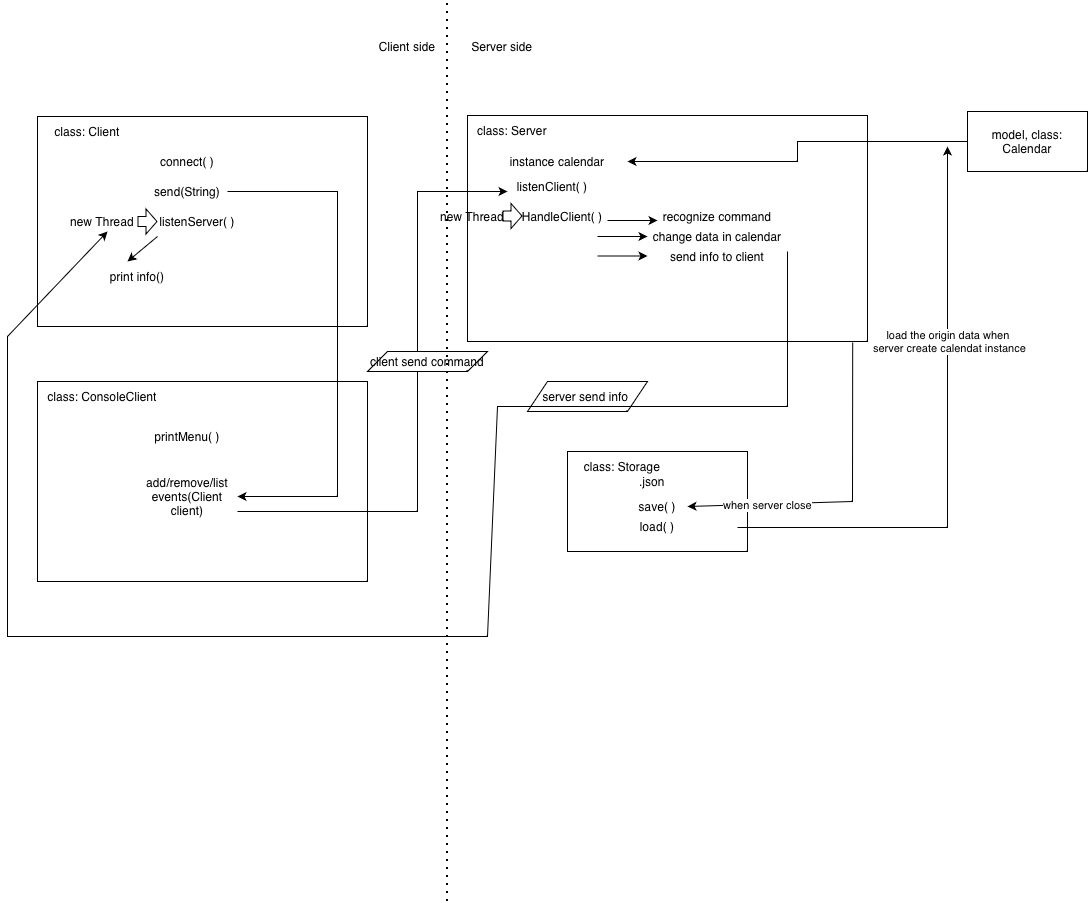

The diagram above was exported from draw.io. Its source (the exported page's mxGraphModel, read from the mxfile embedded in the PNG):
<mxGraphModel dx="1308" dy="1981" grid="1" gridSize="10" guides="1" tooltips="1" connect="1" arrows="1" fold="1" page="1" pageScale="1" pageWidth="850" pageHeight="1100" math="0" shadow="0">
  <root>
    <mxCell id="0" />
    <mxCell id="1" parent="0" />
    <mxCell id="C_nFG4aY2aDsu2-HpQ80-1" parent="1" style="rounded=0;whiteSpace=wrap;html=1;" value="" vertex="1">
      <mxGeometry height="210" width="330" x="70" y="85" as="geometry" />
    </mxCell>
    <mxCell id="C_nFG4aY2aDsu2-HpQ80-3" parent="1" style="text;html=1;whiteSpace=wrap;strokeColor=none;fillColor=none;align=center;verticalAlign=middle;rounded=0;" value="class: Client" vertex="1">
      <mxGeometry height="30" width="80" x="80" y="85" as="geometry" />
    </mxCell>
    <mxCell id="C_nFG4aY2aDsu2-HpQ80-4" parent="1" style="text;html=1;whiteSpace=wrap;strokeColor=none;fillColor=none;align=center;verticalAlign=middle;rounded=0;" value="connect( )" vertex="1">
      <mxGeometry height="30" width="60" x="190" y="115" as="geometry" />
    </mxCell>
    <mxCell id="C_nFG4aY2aDsu2-HpQ80-5" parent="1" style="text;html=1;whiteSpace=wrap;strokeColor=none;fillColor=none;align=center;verticalAlign=middle;rounded=0;" value="send(String)" vertex="1">
      <mxGeometry height="30" width="60" x="190" y="145" as="geometry" />
    </mxCell>
    <mxCell id="C_nFG4aY2aDsu2-HpQ80-6" parent="1" style="text;html=1;whiteSpace=wrap;strokeColor=none;fillColor=none;align=center;verticalAlign=middle;rounded=0;" value="listenServer( )" vertex="1">
      <mxGeometry height="30" width="80" x="190" y="175" as="geometry" />
    </mxCell>
    <mxCell id="C_nFG4aY2aDsu2-HpQ80-8" edge="1" parent="1" style="shape=flexArrow;endArrow=classic;html=1;rounded=0;endWidth=14;endSize=3.33;" value="">
      <mxGeometry height="50" relative="1" width="50" as="geometry">
        <mxPoint x="170" y="190" as="sourcePoint" />
        <mxPoint x="190" y="190" as="targetPoint" />
      </mxGeometry>
    </mxCell>
    <mxCell id="C_nFG4aY2aDsu2-HpQ80-9" parent="1" style="text;html=1;whiteSpace=wrap;strokeColor=none;fillColor=none;align=center;verticalAlign=middle;rounded=0;" value="new Thread" vertex="1">
      <mxGeometry height="30" width="90" x="90" y="175" as="geometry" />
    </mxCell>
    <mxCell id="C_nFG4aY2aDsu2-HpQ80-11" parent="1" style="rounded=0;whiteSpace=wrap;html=1;" value="" vertex="1">
      <mxGeometry height="200" width="330" x="70" y="350" as="geometry" />
    </mxCell>
    <mxCell id="C_nFG4aY2aDsu2-HpQ80-12" parent="1" style="text;html=1;whiteSpace=wrap;strokeColor=none;fillColor=none;align=center;verticalAlign=middle;rounded=0;" value="class: ConsoleClient" vertex="1">
      <mxGeometry height="30" width="130" x="70" y="350" as="geometry" />
    </mxCell>
    <mxCell id="C_nFG4aY2aDsu2-HpQ80-13" parent="1" style="text;html=1;whiteSpace=wrap;strokeColor=none;fillColor=none;align=center;verticalAlign=middle;rounded=0;" value="printMenu( )" vertex="1">
      <mxGeometry height="30" width="80" x="180" y="390" as="geometry" />
    </mxCell>
    <mxCell id="C_nFG4aY2aDsu2-HpQ80-14" parent="1" style="text;html=1;whiteSpace=wrap;strokeColor=none;fillColor=none;align=center;verticalAlign=middle;rounded=0;" value="add/remove/list events(Client client)" vertex="1">
      <mxGeometry height="30" width="100" x="170" y="450" as="geometry" />
    </mxCell>
    <mxCell id="C_nFG4aY2aDsu2-HpQ80-15" edge="1" parent="1" style="endArrow=classic;html=1;rounded=0;" value="">
      <mxGeometry height="50" relative="1" width="50" as="geometry">
        <Array as="points">
          <mxPoint x="370" y="160" />
          <mxPoint x="370" y="310" />
          <mxPoint x="370" y="465" />
        </Array>
        <mxPoint x="260" y="160" as="sourcePoint" />
        <mxPoint x="270" y="465" as="targetPoint" />
      </mxGeometry>
    </mxCell>
    <mxCell id="C_nFG4aY2aDsu2-HpQ80-17" parent="1" style="rounded=0;whiteSpace=wrap;html=1;" value="" vertex="1">
      <mxGeometry height="226" width="400" x="500" y="84" as="geometry" />
    </mxCell>
    <mxCell id="C_nFG4aY2aDsu2-HpQ80-18" parent="1" style="text;html=1;whiteSpace=wrap;strokeColor=none;fillColor=none;align=center;verticalAlign=middle;rounded=0;" value="class: Server" vertex="1">
      <mxGeometry height="30" width="90" x="500" y="84" as="geometry" />
    </mxCell>
    <mxCell id="C_nFG4aY2aDsu2-HpQ80-23" edge="1" parent="1" source="C_nFG4aY2aDsu2-HpQ80-19" style="edgeStyle=orthogonalEdgeStyle;rounded=0;orthogonalLoop=1;jettySize=auto;html=1;exitX=0;exitY=0.5;exitDx=0;exitDy=0;" target="C_nFG4aY2aDsu2-HpQ80-21">
      <mxGeometry relative="1" as="geometry" />
    </mxCell>
    <mxCell id="C_nFG4aY2aDsu2-HpQ80-19" parent="1" style="rounded=0;whiteSpace=wrap;html=1;" value="model, class: Calendar" vertex="1">
      <mxGeometry height="60" width="120" x="1000" y="80" as="geometry" />
    </mxCell>
    <mxCell id="C_nFG4aY2aDsu2-HpQ80-21" parent="1" style="text;html=1;whiteSpace=wrap;strokeColor=none;fillColor=none;align=center;verticalAlign=middle;rounded=0;" value="instance calendar" vertex="1">
      <mxGeometry height="30" width="140" x="520" y="115" as="geometry" />
    </mxCell>
    <mxCell id="C_nFG4aY2aDsu2-HpQ80-24" parent="1" style="text;html=1;whiteSpace=wrap;strokeColor=none;fillColor=none;align=center;verticalAlign=middle;rounded=0;" value="listenClient( )" vertex="1">
      <mxGeometry height="30" width="90" x="540" y="140" as="geometry" />
    </mxCell>
    <mxCell id="C_nFG4aY2aDsu2-HpQ80-25" parent="1" style="text;html=1;whiteSpace=wrap;strokeColor=none;fillColor=none;align=center;verticalAlign=middle;rounded=0;" value="HandleClient( )" vertex="1">
      <mxGeometry height="30" width="90" x="550" y="170" as="geometry" />
    </mxCell>
    <mxCell id="C_nFG4aY2aDsu2-HpQ80-26" parent="1" style="text;html=1;whiteSpace=wrap;strokeColor=none;fillColor=none;align=center;verticalAlign=middle;rounded=0;" value="new Thread" vertex="1">
      <mxGeometry height="30" width="90" x="460" y="170" as="geometry" />
    </mxCell>
    <mxCell id="C_nFG4aY2aDsu2-HpQ80-28" edge="1" parent="1" style="shape=flexArrow;endArrow=classic;html=1;rounded=0;endWidth=14;endSize=3.33;" value="">
      <mxGeometry height="50" relative="1" width="50" as="geometry">
        <mxPoint x="535" y="184.5" as="sourcePoint" />
        <mxPoint x="555" y="184.5" as="targetPoint" />
      </mxGeometry>
    </mxCell>
    <mxCell id="C_nFG4aY2aDsu2-HpQ80-29" parent="1" style="text;html=1;whiteSpace=wrap;strokeColor=none;fillColor=none;align=center;verticalAlign=middle;rounded=0;" value="recognize command" vertex="1">
      <mxGeometry height="30" width="200" x="650" y="170" as="geometry" />
    </mxCell>
    <mxCell id="C_nFG4aY2aDsu2-HpQ80-30" parent="1" style="text;html=1;whiteSpace=wrap;strokeColor=none;fillColor=none;align=center;verticalAlign=middle;rounded=0;" value="change data in calendar" vertex="1">
      <mxGeometry height="30" width="190" x="655" y="190" as="geometry" />
    </mxCell>
    <mxCell id="C_nFG4aY2aDsu2-HpQ80-31" edge="1" parent="1" style="endArrow=classic;html=1;rounded=0;" value="">
      <mxGeometry height="50" relative="1" width="50" as="geometry">
        <mxPoint x="640" y="189" as="sourcePoint" />
        <mxPoint x="690" y="189" as="targetPoint" />
      </mxGeometry>
    </mxCell>
    <mxCell id="C_nFG4aY2aDsu2-HpQ80-32" edge="1" parent="1" style="endArrow=classic;html=1;rounded=0;" value="">
      <mxGeometry height="50" relative="1" width="50" as="geometry">
        <mxPoint x="630" y="205" as="sourcePoint" />
        <mxPoint x="680" y="205" as="targetPoint" />
      </mxGeometry>
    </mxCell>
    <mxCell id="C_nFG4aY2aDsu2-HpQ80-33" parent="1" style="text;html=1;whiteSpace=wrap;strokeColor=none;fillColor=none;align=center;verticalAlign=middle;rounded=0;" value="send info to client" vertex="1">
      <mxGeometry height="30" width="140" x="680" y="210" as="geometry" />
    </mxCell>
    <mxCell id="C_nFG4aY2aDsu2-HpQ80-34" edge="1" parent="1" style="endArrow=classic;html=1;rounded=0;" value="">
      <mxGeometry height="50" relative="1" width="50" as="geometry">
        <mxPoint x="630" y="224.5" as="sourcePoint" />
        <mxPoint x="680" y="224.5" as="targetPoint" />
      </mxGeometry>
    </mxCell>
    <mxCell id="C_nFG4aY2aDsu2-HpQ80-36" edge="1" parent="1" source="C_nFG4aY2aDsu2-HpQ80-14" style="endArrow=classic;html=1;rounded=0;exitX=1;exitY=1;exitDx=0;exitDy=0;" value="">
      <mxGeometry height="50" relative="1" width="50" as="geometry">
        <Array as="points">
          <mxPoint x="450" y="480" />
          <mxPoint x="450" y="320" />
          <mxPoint x="450" y="160" />
        </Array>
        <mxPoint x="490" y="210" as="sourcePoint" />
        <mxPoint x="540" y="160" as="targetPoint" />
      </mxGeometry>
    </mxCell>
    <mxCell id="C_nFG4aY2aDsu2-HpQ80-38" parent="1" style="shape=parallelogram;perimeter=parallelogramPerimeter;whiteSpace=wrap;html=1;fixedSize=1;" value="client send command" vertex="1">
      <mxGeometry height="20" width="120" x="400" y="320" as="geometry" />
    </mxCell>
    <mxCell id="C_nFG4aY2aDsu2-HpQ80-39" parent="1" style="shape=parallelogram;perimeter=parallelogramPerimeter;whiteSpace=wrap;html=1;fixedSize=1;" value="server send info&amp;nbsp;" vertex="1">
      <mxGeometry height="30" width="120" x="560" y="350" as="geometry" />
    </mxCell>
    <mxCell id="C_nFG4aY2aDsu2-HpQ80-40" edge="1" parent="1" style="endArrow=classic;html=1;rounded=0;exitX=1;exitY=0.5;exitDx=0;exitDy=0;" value="">
      <mxGeometry height="50" relative="1" width="50" as="geometry">
        <Array as="points">
          <mxPoint x="820" y="375" />
          <mxPoint x="530" y="375" />
          <mxPoint x="520" y="605" />
          <mxPoint x="40" y="605" />
          <mxPoint x="40" y="305" />
        </Array>
        <mxPoint x="820" y="220" as="sourcePoint" />
        <mxPoint x="140" y="200" as="targetPoint" />
      </mxGeometry>
    </mxCell>
    <mxCell id="C_nFG4aY2aDsu2-HpQ80-42" parent="1" style="text;html=1;whiteSpace=wrap;strokeColor=none;fillColor=none;align=center;verticalAlign=middle;rounded=0;" value="print info()" vertex="1">
      <mxGeometry height="30" width="60" x="140" y="230" as="geometry" />
    </mxCell>
    <mxCell id="C_nFG4aY2aDsu2-HpQ80-43" edge="1" parent="1" source="C_nFG4aY2aDsu2-HpQ80-6" style="endArrow=classic;html=1;rounded=0;exitX=0;exitY=1;exitDx=0;exitDy=0;" value="">
      <mxGeometry height="50" relative="1" width="50" as="geometry">
        <mxPoint x="110" y="280" as="sourcePoint" />
        <mxPoint x="160" y="230" as="targetPoint" />
      </mxGeometry>
    </mxCell>
    <mxCell id="C_nFG4aY2aDsu2-HpQ80-44" parent="1" style="rounded=0;whiteSpace=wrap;html=1;" value="" vertex="1">
      <mxGeometry height="100" width="180" x="600" y="420" as="geometry" />
    </mxCell>
    <mxCell id="C_nFG4aY2aDsu2-HpQ80-45" parent="1" style="text;html=1;whiteSpace=wrap;strokeColor=none;fillColor=none;align=center;verticalAlign=middle;rounded=0;" value="class: Storage" vertex="1">
      <mxGeometry height="30" width="90" x="610" y="420" as="geometry" />
    </mxCell>
    <mxCell id="C_nFG4aY2aDsu2-HpQ80-46" parent="1" style="text;html=1;whiteSpace=wrap;strokeColor=none;fillColor=none;align=center;verticalAlign=middle;rounded=0;" value="save( )" vertex="1">
      <mxGeometry height="30" width="60" x="660" y="460" as="geometry" />
    </mxCell>
    <mxCell id="C_nFG4aY2aDsu2-HpQ80-47" parent="1" style="text;html=1;whiteSpace=wrap;strokeColor=none;fillColor=none;align=center;verticalAlign=middle;rounded=0;" value="load( )" vertex="1">
      <mxGeometry height="30" width="60" x="660" y="480" as="geometry" />
    </mxCell>
    <mxCell id="C_nFG4aY2aDsu2-HpQ80-48" parent="1" style="text;html=1;whiteSpace=wrap;strokeColor=none;fillColor=none;align=center;verticalAlign=middle;rounded=0;" value=".json" vertex="1">
      <mxGeometry height="30" width="60" x="655" y="435" as="geometry" />
    </mxCell>
    <mxCell id="C_nFG4aY2aDsu2-HpQ80-49" edge="1" parent="1" source="C_nFG4aY2aDsu2-HpQ80-17" style="endArrow=classic;html=1;rounded=0;exitX=0.963;exitY=1.004;exitDx=0;exitDy=0;exitPerimeter=0;" value="">
      <mxGeometry height="50" relative="1" width="50" as="geometry">
        <Array as="points">
          <mxPoint x="885" y="470" />
        </Array>
        <mxPoint x="900" y="320" as="sourcePoint" />
        <mxPoint x="720" y="475" as="targetPoint" />
      </mxGeometry>
    </mxCell>
    <mxCell id="C_nFG4aY2aDsu2-HpQ80-50" connectable="0" parent="C_nFG4aY2aDsu2-HpQ80-49" style="edgeLabel;html=1;align=center;verticalAlign=middle;resizable=0;points=[];" value="when server close" vertex="1">
      <mxGeometry relative="1" x="0.5089" y="1" as="geometry">
        <mxPoint as="offset" />
      </mxGeometry>
    </mxCell>
    <mxCell id="C_nFG4aY2aDsu2-HpQ80-51" edge="1" parent="1" style="endArrow=classic;html=1;rounded=0;exitX=1;exitY=0.5;exitDx=0;exitDy=0;" value="">
      <mxGeometry height="50" relative="1" width="50" as="geometry">
        <Array as="points">
          <mxPoint x="980" y="496" />
        </Array>
        <mxPoint x="770" y="496" as="sourcePoint" />
        <mxPoint x="980" y="115" as="targetPoint" />
      </mxGeometry>
    </mxCell>
    <mxCell id="C_nFG4aY2aDsu2-HpQ80-53" connectable="0" parent="C_nFG4aY2aDsu2-HpQ80-51" style="edgeLabel;html=1;align=center;verticalAlign=middle;resizable=0;points=[];" value="load the origin data when&amp;nbsp;&lt;div&gt;server create calendat instance&lt;br&gt;&lt;/div&gt;" vertex="1">
      <mxGeometry relative="1" x="0.3435" y="-1" as="geometry">
        <mxPoint as="offset" />
      </mxGeometry>
    </mxCell>
    <mxCell id="C_nFG4aY2aDsu2-HpQ80-54" edge="1" parent="1" style="endArrow=none;dashed=1;html=1;dashPattern=1 3;strokeWidth=2;rounded=0;" value="">
      <mxGeometry height="50" relative="1" width="50" as="geometry">
        <mxPoint x="480" y="870" as="sourcePoint" />
        <mxPoint x="480" y="-30" as="targetPoint" />
      </mxGeometry>
    </mxCell>
    <mxCell id="C_nFG4aY2aDsu2-HpQ80-55" parent="1" style="text;html=1;whiteSpace=wrap;strokeColor=none;fillColor=none;align=center;verticalAlign=middle;rounded=0;" value="Client side" vertex="1">
      <mxGeometry height="30" width="60" x="410" as="geometry" />
    </mxCell>
    <mxCell id="C_nFG4aY2aDsu2-HpQ80-56" parent="1" style="text;html=1;whiteSpace=wrap;strokeColor=none;fillColor=none;align=center;verticalAlign=middle;rounded=0;" value="Server side" vertex="1">
      <mxGeometry height="30" width="90" x="490" as="geometry" />
    </mxCell>
  </root>
</mxGraphModel>